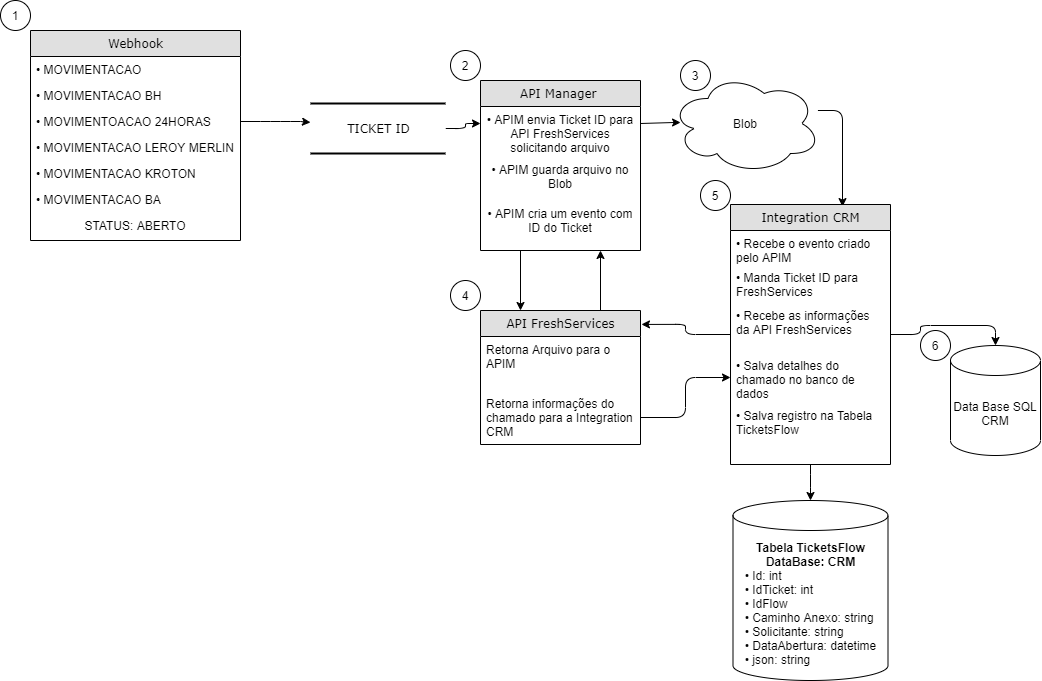

The diagram above was exported from draw.io. Its source (the exported page's mxGraphModel, read from the mxfile embedded in the PNG):
<mxGraphModel dx="1240" dy="573" grid="1" gridSize="10" guides="1" tooltips="1" connect="1" arrows="1" fold="1" page="1" pageScale="1" pageWidth="1100" pageHeight="850" background="#ffffff" math="0" shadow="0">
  <root>
    <mxCell id="0" />
    <mxCell id="1" parent="0" />
    <mxCell id="6mR0P-CyY3UZcCd-Mql_-58" style="edgeStyle=orthogonalEdgeStyle;jumpStyle=arc;orthogonalLoop=1;jettySize=auto;html=1;exitX=0.25;exitY=1;exitDx=0;exitDy=0;entryX=0.25;entryY=0;entryDx=0;entryDy=0;" edge="1" parent="1" source="21ea969265ad0168-10" target="6mR0P-CyY3UZcCd-Mql_-21">
      <mxGeometry relative="1" as="geometry" />
    </mxCell>
    <mxCell id="6mR0P-CyY3UZcCd-Mql_-18" style="edgeStyle=orthogonalEdgeStyle;orthogonalLoop=1;jettySize=auto;html=1;entryX=0;entryY=0.5;entryDx=0;entryDy=0;" edge="1" parent="1" source="6mR0P-CyY3UZcCd-Mql_-9">
      <mxGeometry relative="1" as="geometry">
        <mxPoint x="500" y="153" as="targetPoint" />
      </mxGeometry>
    </mxCell>
    <mxCell id="6mR0P-CyY3UZcCd-Mql_-9" value="TICKET ID" style="html=1;shadow=0;comic=0;labelBackgroundColor=none;strokeWidth=2;fontFamily=Verdana;fontSize=12;align=center;shape=mxgraph.ios7ui.horLines;" vertex="1" parent="1">
      <mxGeometry x="330" y="133" width="135" height="50" as="geometry" />
    </mxCell>
    <mxCell id="6mR0P-CyY3UZcCd-Mql_-31" value="" style="endArrow=classic;html=1;exitX=1;exitY=0.5;exitDx=0;exitDy=0;" edge="1" parent="1" source="21ea969265ad0168-9" target="6mR0P-CyY3UZcCd-Mql_-9">
      <mxGeometry width="50" height="50" relative="1" as="geometry">
        <mxPoint x="320" y="230" as="sourcePoint" />
        <mxPoint x="420" y="210" as="targetPoint" />
        <Array as="points">
          <mxPoint x="290" y="151" />
          <mxPoint x="320" y="151" />
        </Array>
      </mxGeometry>
    </mxCell>
    <mxCell id="6mR0P-CyY3UZcCd-Mql_-38" value="Data Base SQL&lt;br&gt;CRM" style="shape=cylinder3;whiteSpace=wrap;html=1;boundedLbl=1;backgroundOutline=1;size=15;" vertex="1" parent="1">
      <mxGeometry x="970" y="375" width="90" height="110" as="geometry" />
    </mxCell>
    <mxCell id="6mR0P-CyY3UZcCd-Mql_-63" style="edgeStyle=orthogonalEdgeStyle;jumpStyle=arc;orthogonalLoop=1;jettySize=auto;html=1;entryX=0.7;entryY=0.008;entryDx=0;entryDy=0;entryPerimeter=0;" edge="1" parent="1" source="6mR0P-CyY3UZcCd-Mql_-44" target="6mR0P-CyY3UZcCd-Mql_-13">
      <mxGeometry relative="1" as="geometry">
        <Array as="points">
          <mxPoint x="862" y="140" />
        </Array>
      </mxGeometry>
    </mxCell>
    <mxCell id="6mR0P-CyY3UZcCd-Mql_-44" value="Blob" style="ellipse;shape=cloud;whiteSpace=wrap;html=1;" vertex="1" parent="1">
      <mxGeometry x="690" y="103" width="150" height="100" as="geometry" />
    </mxCell>
    <mxCell id="6mR0P-CyY3UZcCd-Mql_-48" value="1" style="ellipse;whiteSpace=wrap;html=1;" vertex="1" parent="1">
      <mxGeometry x="20" y="30" width="30" height="30" as="geometry" />
    </mxCell>
    <mxCell id="6mR0P-CyY3UZcCd-Mql_-49" value="2&lt;span style=&quot;color: rgba(0 , 0 , 0 , 0) ; font-family: monospace ; font-size: 0px&quot;&gt;%3CmxGraphModel%3E%3Croot%3E%3CmxCell%20id%3D%220%22%2F%3E%3CmxCell%20id%3D%221%22%20parent%3D%220%22%2F%3E%3CmxCell%20id%3D%222%22%20value%3D%221%22%20style%3D%22ellipse%3BwhiteSpace%3Dwrap%3Bhtml%3D1%3B%22%20vertex%3D%221%22%20parent%3D%221%22%3E%3CmxGeometry%20x%3D%22130%22%20y%3D%22-20%22%20width%3D%2230%22%20height%3D%2230%22%20as%3D%22geometry%22%2F%3E%3C%2FmxCell%3E%3C%2Froot%3E%3C%2FmxGraphModel%3E&lt;/span&gt;" style="ellipse;whiteSpace=wrap;html=1;" vertex="1" parent="1">
      <mxGeometry x="470" y="80" width="30" height="30" as="geometry" />
    </mxCell>
    <mxCell id="6mR0P-CyY3UZcCd-Mql_-50" value="4&lt;br&gt;" style="ellipse;whiteSpace=wrap;html=1;" vertex="1" parent="1">
      <mxGeometry x="470" y="310" width="30" height="30" as="geometry" />
    </mxCell>
    <mxCell id="6mR0P-CyY3UZcCd-Mql_-51" value="3" style="ellipse;whiteSpace=wrap;html=1;" vertex="1" parent="1">
      <mxGeometry x="700" y="90" width="30" height="30" as="geometry" />
    </mxCell>
    <mxCell id="6mR0P-CyY3UZcCd-Mql_-59" style="edgeStyle=orthogonalEdgeStyle;jumpStyle=arc;orthogonalLoop=1;jettySize=auto;html=1;exitX=0.75;exitY=0;exitDx=0;exitDy=0;entryX=0.75;entryY=1;entryDx=0;entryDy=0;" edge="1" parent="1" source="6mR0P-CyY3UZcCd-Mql_-21" target="21ea969265ad0168-10">
      <mxGeometry relative="1" as="geometry" />
    </mxCell>
    <mxCell id="6mR0P-CyY3UZcCd-Mql_-61" style="edgeStyle=orthogonalEdgeStyle;jumpStyle=arc;orthogonalLoop=1;jettySize=auto;html=1;exitX=1;exitY=0.5;exitDx=0;exitDy=0;entryX=0.067;entryY=0.49;entryDx=0;entryDy=0;entryPerimeter=0;" edge="1" parent="1" target="6mR0P-CyY3UZcCd-Mql_-44">
      <mxGeometry relative="1" as="geometry">
        <mxPoint x="660" y="153" as="sourcePoint" />
      </mxGeometry>
    </mxCell>
    <mxCell id="6mR0P-CyY3UZcCd-Mql_-64" style="edgeStyle=orthogonalEdgeStyle;jumpStyle=arc;orthogonalLoop=1;jettySize=auto;html=1;entryX=1.006;entryY=0.104;entryDx=0;entryDy=0;entryPerimeter=0;" edge="1" parent="1" source="6mR0P-CyY3UZcCd-Mql_-13" target="6mR0P-CyY3UZcCd-Mql_-21">
      <mxGeometry relative="1" as="geometry" />
    </mxCell>
    <mxCell id="6mR0P-CyY3UZcCd-Mql_-67" style="edgeStyle=orthogonalEdgeStyle;jumpStyle=arc;orthogonalLoop=1;jettySize=auto;html=1;entryX=0.5;entryY=0;entryDx=0;entryDy=0;entryPerimeter=0;" edge="1" parent="1" source="6mR0P-CyY3UZcCd-Mql_-13" target="6mR0P-CyY3UZcCd-Mql_-38">
      <mxGeometry relative="1" as="geometry" />
    </mxCell>
    <mxCell id="6mR0P-CyY3UZcCd-Mql_-66" style="edgeStyle=orthogonalEdgeStyle;jumpStyle=arc;orthogonalLoop=1;jettySize=auto;html=1;entryX=0;entryY=0.5;entryDx=0;entryDy=0;" edge="1" parent="1" source="6mR0P-CyY3UZcCd-Mql_-22" target="6mR0P-CyY3UZcCd-Mql_-35">
      <mxGeometry relative="1" as="geometry" />
    </mxCell>
    <mxCell id="6mR0P-CyY3UZcCd-Mql_-68" value="5" style="ellipse;whiteSpace=wrap;html=1;" vertex="1" parent="1">
      <mxGeometry x="720" y="210" width="30" height="30" as="geometry" />
    </mxCell>
    <mxCell id="6mR0P-CyY3UZcCd-Mql_-69" value="6" style="ellipse;whiteSpace=wrap;html=1;" vertex="1" parent="1">
      <mxGeometry x="940" y="360" width="30" height="30" as="geometry" />
    </mxCell>
    <mxCell id="21ea969265ad0168-6" value="Webhook" style="swimlane;html=1;fontStyle=0;childLayout=stackLayout;horizontal=1;startSize=26;fillColor=#e0e0e0;horizontalStack=0;resizeParent=1;resizeLast=0;collapsible=1;marginBottom=0;swimlaneFillColor=#ffffff;align=center;shadow=0;comic=0;labelBackgroundColor=none;strokeWidth=1;fontFamily=Verdana;fontSize=12;" parent="1" vertex="1">
      <mxGeometry x="50" y="60" width="210" height="210" as="geometry" />
    </mxCell>
    <mxCell id="6mR0P-CyY3UZcCd-Mql_-4" value="• MOVIMENTACAO" style="text;html=1;strokeColor=none;fillColor=none;spacingLeft=4;spacingRight=4;whiteSpace=wrap;overflow=hidden;rotatable=0;points=[[0,0.5],[1,0.5]];portConstraint=eastwest;" vertex="1" parent="21ea969265ad0168-6">
      <mxGeometry y="26" width="210" height="26" as="geometry" />
    </mxCell>
    <mxCell id="21ea969265ad0168-8" value="• MOVIMENTACAO BH" style="text;html=1;strokeColor=none;fillColor=none;spacingLeft=4;spacingRight=4;whiteSpace=wrap;overflow=hidden;rotatable=0;points=[[0,0.5],[1,0.5]];portConstraint=eastwest;" parent="21ea969265ad0168-6" vertex="1">
      <mxGeometry y="52" width="210" height="26" as="geometry" />
    </mxCell>
    <mxCell id="21ea969265ad0168-9" value="&lt;font style=&quot;font-size: 12px&quot;&gt;• MOVIMENTOACAO 24HORAS&lt;/font&gt;" style="text;html=1;strokeColor=none;fillColor=none;spacingLeft=4;spacingRight=4;whiteSpace=wrap;overflow=hidden;rotatable=0;points=[[0,0.5],[1,0.5]];portConstraint=eastwest;" parent="21ea969265ad0168-6" vertex="1">
      <mxGeometry y="78" width="210" height="26" as="geometry" />
    </mxCell>
    <mxCell id="6mR0P-CyY3UZcCd-Mql_-1" value="&lt;font style=&quot;font-size: 12px&quot;&gt;• MOVIMENTACAO LEROY MERLIN&lt;/font&gt;" style="text;html=1;strokeColor=none;fillColor=none;spacingLeft=4;spacingRight=4;whiteSpace=wrap;overflow=hidden;rotatable=0;points=[[0,0.5],[1,0.5]];portConstraint=eastwest;" vertex="1" parent="21ea969265ad0168-6">
      <mxGeometry y="104" width="210" height="26" as="geometry" />
    </mxCell>
    <mxCell id="6mR0P-CyY3UZcCd-Mql_-2" value="• MOVIMENTACAO KROTON" style="text;html=1;strokeColor=none;fillColor=none;spacingLeft=4;spacingRight=4;whiteSpace=wrap;overflow=hidden;rotatable=0;points=[[0,0.5],[1,0.5]];portConstraint=eastwest;" vertex="1" parent="21ea969265ad0168-6">
      <mxGeometry y="130" width="210" height="26" as="geometry" />
    </mxCell>
    <mxCell id="6mR0P-CyY3UZcCd-Mql_-3" value="• MOVIMENTACAO BA" style="text;html=1;strokeColor=none;fillColor=none;spacingLeft=4;spacingRight=4;whiteSpace=wrap;overflow=hidden;rotatable=0;points=[[0,0.5],[1,0.5]];portConstraint=eastwest;" vertex="1" parent="21ea969265ad0168-6">
      <mxGeometry y="156" width="210" height="26" as="geometry" />
    </mxCell>
    <mxCell id="6mR0P-CyY3UZcCd-Mql_-6" value="STATUS: ABERTO" style="text;html=1;strokeColor=none;fillColor=none;spacingLeft=4;spacingRight=4;whiteSpace=wrap;overflow=hidden;rotatable=0;points=[[0,0.5],[1,0.5]];portConstraint=eastwest;align=center;" vertex="1" parent="21ea969265ad0168-6">
      <mxGeometry y="182" width="210" height="26" as="geometry" />
    </mxCell>
    <mxCell id="21ea969265ad0168-10" value="API Manager&amp;nbsp;" style="swimlane;html=1;fontStyle=0;childLayout=stackLayout;horizontal=1;startSize=26;fillColor=#e0e0e0;horizontalStack=0;resizeParent=1;resizeLast=0;collapsible=1;marginBottom=0;swimlaneFillColor=#ffffff;align=center;shadow=0;comic=0;labelBackgroundColor=none;strokeWidth=1;fontFamily=Verdana;fontSize=12;" parent="1" vertex="1">
      <mxGeometry x="500" y="110" width="160" height="170" as="geometry" />
    </mxCell>
    <mxCell id="6mR0P-CyY3UZcCd-Mql_-54" value="• APIM envia Ticket ID para API&amp;nbsp;FreshServices solicitando arquivo" style="text;html=1;strokeColor=none;fillColor=none;spacingLeft=4;spacingRight=4;whiteSpace=wrap;overflow=hidden;rotatable=0;points=[[0,0.5],[1,0.5]];portConstraint=eastwest;align=center;" vertex="1" parent="21ea969265ad0168-10">
      <mxGeometry y="26" width="160" height="50" as="geometry" />
    </mxCell>
    <mxCell id="6mR0P-CyY3UZcCd-Mql_-60" value="• APIM guarda arquivo no Blob" style="text;html=1;strokeColor=none;fillColor=none;spacingLeft=4;spacingRight=4;whiteSpace=wrap;overflow=hidden;rotatable=0;points=[[0,0.5],[1,0.5]];portConstraint=eastwest;align=center;" vertex="1" parent="21ea969265ad0168-10">
      <mxGeometry y="76" width="160" height="44" as="geometry" />
    </mxCell>
    <mxCell id="6mR0P-CyY3UZcCd-Mql_-65" value="• APIM cria um evento com ID do Ticket" style="text;html=1;strokeColor=none;fillColor=none;spacingLeft=4;spacingRight=4;whiteSpace=wrap;overflow=hidden;rotatable=0;points=[[0,0.5],[1,0.5]];portConstraint=eastwest;align=center;" vertex="1" parent="21ea969265ad0168-10">
      <mxGeometry y="120" width="160" height="34" as="geometry" />
    </mxCell>
    <mxCell id="6mR0P-CyY3UZcCd-Mql_-21" value="API FreshServices" style="swimlane;html=1;fontStyle=0;childLayout=stackLayout;horizontal=1;startSize=26;fillColor=#e0e0e0;horizontalStack=0;resizeParent=1;resizeLast=0;collapsible=1;marginBottom=0;swimlaneFillColor=#ffffff;align=center;shadow=0;comic=0;labelBackgroundColor=none;strokeWidth=1;fontFamily=Verdana;fontSize=12;" vertex="1" parent="1">
      <mxGeometry x="500" y="340" width="160" height="134" as="geometry">
        <mxRectangle x="370" y="220" width="140" height="26" as="alternateBounds" />
      </mxGeometry>
    </mxCell>
    <mxCell id="6mR0P-CyY3UZcCd-Mql_-56" value="Retorna Arquivo para o APIM&lt;br&gt;" style="text;html=1;strokeColor=none;fillColor=none;spacingLeft=4;spacingRight=4;whiteSpace=wrap;overflow=hidden;rotatable=0;points=[[0,0.5],[1,0.5]];portConstraint=eastwest;" vertex="1" parent="6mR0P-CyY3UZcCd-Mql_-21">
      <mxGeometry y="26" width="160" height="54" as="geometry" />
    </mxCell>
    <mxCell id="6mR0P-CyY3UZcCd-Mql_-22" value="Retorna informações do chamado para a Integration CRM" style="text;html=1;strokeColor=none;fillColor=none;spacingLeft=4;spacingRight=4;whiteSpace=wrap;overflow=hidden;rotatable=0;points=[[0,0.5],[1,0.5]];portConstraint=eastwest;" vertex="1" parent="6mR0P-CyY3UZcCd-Mql_-21">
      <mxGeometry y="80" width="160" height="54" as="geometry" />
    </mxCell>
    <mxCell id="6mR0P-CyY3UZcCd-Mql_-75" style="edgeStyle=orthogonalEdgeStyle;jumpStyle=arc;orthogonalLoop=1;jettySize=auto;html=1;entryX=0.5;entryY=0;entryDx=0;entryDy=0;entryPerimeter=0;" edge="1" parent="1" source="6mR0P-CyY3UZcCd-Mql_-13" target="6mR0P-CyY3UZcCd-Mql_-73">
      <mxGeometry relative="1" as="geometry" />
    </mxCell>
    <mxCell id="6mR0P-CyY3UZcCd-Mql_-13" value="Integration CRM" style="swimlane;html=1;fontStyle=0;childLayout=stackLayout;horizontal=1;startSize=26;fillColor=#e0e0e0;horizontalStack=0;resizeParent=1;resizeLast=0;collapsible=1;marginBottom=0;swimlaneFillColor=#ffffff;align=center;shadow=0;comic=0;labelBackgroundColor=none;strokeWidth=1;fontFamily=Verdana;fontSize=12;" vertex="1" parent="1">
      <mxGeometry x="750" y="234" width="160" height="260" as="geometry" />
    </mxCell>
    <mxCell id="6mR0P-CyY3UZcCd-Mql_-14" value="• Recebe o evento criado pelo APIM" style="text;html=1;strokeColor=none;fillColor=none;spacingLeft=4;spacingRight=4;whiteSpace=wrap;overflow=hidden;rotatable=0;points=[[0,0.5],[1,0.5]];portConstraint=eastwest;" vertex="1" parent="6mR0P-CyY3UZcCd-Mql_-13">
      <mxGeometry y="26" width="160" height="34" as="geometry" />
    </mxCell>
    <mxCell id="6mR0P-CyY3UZcCd-Mql_-15" value="• Manda Ticket ID para FreshServices" style="text;html=1;strokeColor=none;fillColor=none;spacingLeft=4;spacingRight=4;whiteSpace=wrap;overflow=hidden;rotatable=0;points=[[0,0.5],[1,0.5]];portConstraint=eastwest;" vertex="1" parent="6mR0P-CyY3UZcCd-Mql_-13">
      <mxGeometry y="60" width="160" height="38" as="geometry" />
    </mxCell>
    <mxCell id="6mR0P-CyY3UZcCd-Mql_-33" value="• Recebe as informações da API FreshServices" style="text;html=1;strokeColor=none;fillColor=none;spacingLeft=4;spacingRight=4;whiteSpace=wrap;overflow=hidden;rotatable=0;points=[[0,0.5],[1,0.5]];portConstraint=eastwest;" vertex="1" parent="6mR0P-CyY3UZcCd-Mql_-13">
      <mxGeometry y="98" width="160" height="50" as="geometry" />
    </mxCell>
    <mxCell id="6mR0P-CyY3UZcCd-Mql_-35" value="• Salva detalhes do chamado no banco de dados" style="text;html=1;strokeColor=none;fillColor=none;spacingLeft=4;spacingRight=4;whiteSpace=wrap;overflow=hidden;rotatable=0;points=[[0,0.5],[1,0.5]];portConstraint=eastwest;" vertex="1" parent="6mR0P-CyY3UZcCd-Mql_-13">
      <mxGeometry y="148" width="160" height="50" as="geometry" />
    </mxCell>
    <mxCell id="6mR0P-CyY3UZcCd-Mql_-76" value="• Salva registro na Tabela TicketsFlow&amp;nbsp;" style="text;html=1;strokeColor=none;fillColor=none;spacingLeft=4;spacingRight=4;whiteSpace=wrap;overflow=hidden;rotatable=0;points=[[0,0.5],[1,0.5]];portConstraint=eastwest;" vertex="1" parent="6mR0P-CyY3UZcCd-Mql_-13">
      <mxGeometry y="198" width="160" height="62" as="geometry" />
    </mxCell>
    <mxCell id="6mR0P-CyY3UZcCd-Mql_-73" value="&lt;b&gt;Tabela TicketsFlow&lt;br&gt;DataBase: CRM&lt;/b&gt;&lt;br&gt;&lt;div style=&quot;text-align: left&quot;&gt;&lt;span&gt;• Id: int&lt;/span&gt;&lt;/div&gt;&lt;div style=&quot;text-align: left&quot;&gt;&lt;span&gt;• IdTicket: int&lt;/span&gt;&lt;/div&gt;&lt;div style=&quot;text-align: left&quot;&gt;&lt;span&gt;• IdFlow&lt;/span&gt;&lt;/div&gt;&lt;div style=&quot;text-align: left&quot;&gt;&lt;span&gt;• Caminho Anexo: string&lt;/span&gt;&lt;/div&gt;&lt;div style=&quot;text-align: left&quot;&gt;&lt;span&gt;• Solicitante: string&lt;/span&gt;&lt;/div&gt;&lt;div style=&quot;text-align: left&quot;&gt;&lt;span&gt;• DataAbertura: datetime&lt;/span&gt;&lt;/div&gt;&lt;div style=&quot;text-align: left&quot;&gt;&lt;span&gt;• json: string&lt;/span&gt;&lt;/div&gt;" style="shape=cylinder3;whiteSpace=wrap;html=1;boundedLbl=1;backgroundOutline=1;size=15;" vertex="1" parent="1">
      <mxGeometry x="752.5" y="530" width="155" height="180" as="geometry" />
    </mxCell>
  </root>
</mxGraphModel>